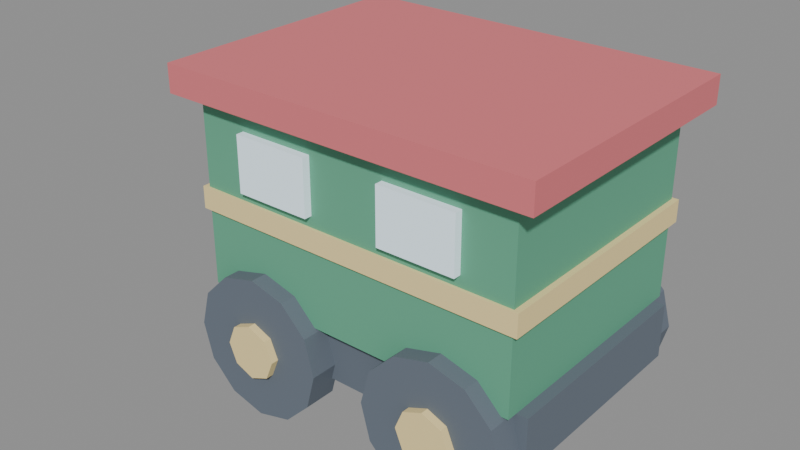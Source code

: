 # Source: toy_train_carriage.blend  (saved by Blender 5.2.45; exported with 4.5.12 LTS)
import bpy
from mathutils import Matrix  # noqa: F401  (used for matrix-valued properties, if any)

bpy.ops.wm.read_factory_settings(use_empty=True)
scene = bpy.context.scene
scene.name = 'Scene'

# ---- collections
col_toy_train_carriage = bpy.data.collections.new('toy_train_carriage'); scene.collection.children.link(col_toy_train_carriage)

# ---- materials (node trees are filled in below, after node groups)
mat_ink = bpy.data.materials.new('ink')
mat_ink.diffuse_color = (0.13, 0.16, 0.2, 1.0)
mat_gold = bpy.data.materials.new('gold')
mat_gold.diffuse_color = (0.91, 0.73, 0.34, 1.0)
mat_pine = bpy.data.materials.new('pine')
mat_pine.diffuse_color = (0.12, 0.4, 0.25, 1.0)
mat_berry = bpy.data.materials.new('berry')
mat_berry.diffuse_color = (0.73, 0.18, 0.2, 1.0)
mat_glass = bpy.data.materials.new('glass')
mat_glass.diffuse_color = (0.7, 0.84, 0.92, 1.0)

# ---- material node trees
mat_ink.use_nodes = True; mat_ink.node_tree.nodes.clear()
_N = mat_ink.node_tree.nodes; _L = mat_ink.node_tree.links
n0 = _N.new('ShaderNodeBsdfPrincipled'); n0.name = 'Principled BSDF'; n0.location = (-200, 100)
n0.inputs[0].default_value = (0.13, 0.16, 0.2, 1.0)
n0.inputs[2].default_value = 0.9
n0.inputs[10].default_value = 0.005
n1 = _N.new('ShaderNodeOutputMaterial'); n1.name = 'Material Output'; n1.location = (200, 100)
_L.new(n0.outputs[0], n1.inputs[0])
n1.is_active_output = True
mat_gold.use_nodes = True; mat_gold.node_tree.nodes.clear()
_N = mat_gold.node_tree.nodes; _L = mat_gold.node_tree.links
n0 = _N.new('ShaderNodeBsdfPrincipled'); n0.name = 'Principled BSDF'; n0.location = (-200, 100)
n0.inputs[0].default_value = (0.91, 0.73, 0.34, 1.0)
n0.inputs[2].default_value = 0.9
n0.inputs[10].default_value = 0.005
n1 = _N.new('ShaderNodeOutputMaterial'); n1.name = 'Material Output'; n1.location = (200, 100)
_L.new(n0.outputs[0], n1.inputs[0])
n1.is_active_output = True
mat_pine.use_nodes = True; mat_pine.node_tree.nodes.clear()
_N = mat_pine.node_tree.nodes; _L = mat_pine.node_tree.links
n0 = _N.new('ShaderNodeBsdfPrincipled'); n0.name = 'Principled BSDF'; n0.location = (-200, 100)
n0.inputs[0].default_value = (0.12, 0.4, 0.25, 1.0)
n0.inputs[2].default_value = 0.9
n0.inputs[10].default_value = 0.005
n1 = _N.new('ShaderNodeOutputMaterial'); n1.name = 'Material Output'; n1.location = (200, 100)
_L.new(n0.outputs[0], n1.inputs[0])
n1.is_active_output = True
mat_berry.use_nodes = True; mat_berry.node_tree.nodes.clear()
_N = mat_berry.node_tree.nodes; _L = mat_berry.node_tree.links
n0 = _N.new('ShaderNodeBsdfPrincipled'); n0.name = 'Principled BSDF'; n0.location = (-200, 100)
n0.inputs[0].default_value = (0.73, 0.18, 0.2, 1.0)
n0.inputs[2].default_value = 0.9
n0.inputs[10].default_value = 0.005
n1 = _N.new('ShaderNodeOutputMaterial'); n1.name = 'Material Output'; n1.location = (200, 100)
_L.new(n0.outputs[0], n1.inputs[0])
n1.is_active_output = True
mat_glass.use_nodes = True; mat_glass.node_tree.nodes.clear()
_N = mat_glass.node_tree.nodes; _L = mat_glass.node_tree.links
n0 = _N.new('ShaderNodeBsdfPrincipled'); n0.name = 'Principled BSDF'; n0.location = (-200, 100)
n0.inputs[0].default_value = (0.7, 0.84, 0.92, 1.0)
n0.inputs[2].default_value = 0.9
n0.inputs[10].default_value = 0.005
n0.inputs[27].default_value = (0.245, 0.294, 0.322, 1.0)
n0.inputs[28].default_value = 1.0
n1 = _N.new('ShaderNodeOutputMaterial'); n1.name = 'Material Output'; n1.location = (200, 100)
_L.new(n0.outputs[0], n1.inputs[0])
n1.is_active_output = True

# ---- meshes
me_cube = bpy.data.meshes.new('Cube')
me_cube.from_pydata([(-0.05, -0.02, -0.0125), (-0.05, -0.02, 0.0125), (-0.05, 0.02, -0.0125), (-0.05, 0.02, 0.0125), (0.05, -0.02, -0.0125), (0.05, -0.02, 0.0125), (0.05, 0.02, -0.0125), (0.05, 0.02, 0.0125)], [], [(0, 1, 3, 2), (2, 3, 7, 6), (6, 7, 5, 4), (4, 5, 1, 0), (2, 6, 4, 0), (7, 3, 1, 5)])
_uv = me_cube.uv_layers.new(name='UVMap')
_uv.uv.foreach_set('vector', [0.375, 0.0, 0.625, 0.0, 0.625, 0.25, 0.375, 0.25, 0.375, 0.25, 0.625, 0.25, 0.625, 0.5, 0.375, 0.5, 0.375, 0.5, 0.625, 0.5, 0.625, 0.75, 0.375, 0.75, 0.375, 0.75, 0.625, 0.75, 0.625, 1.0, 0.375, 1.0, 0.125, 0.5, 0.375, 0.5, 0.375, 0.75, 0.125, 0.75, 0.625, 0.5, 0.875, 0.5, 0.875, 0.75, 0.625, 0.75])
me_cube.materials.append(mat_ink)
me_cube.update()
me_cube_001 = bpy.data.meshes.new('Cube.001')
me_cube_001.from_pydata([(-0.16, -0.1, -0.025), (-0.16, -0.1, 0.025), (-0.16, 0.1, -0.025), (-0.16, 0.1, 0.025), (0.16, -0.1, -0.025), (0.16, -0.1, 0.025), (0.16, 0.1, -0.025), (0.16, 0.1, 0.025)], [], [(0, 1, 3, 2), (2, 3, 7, 6), (6, 7, 5, 4), (4, 5, 1, 0), (2, 6, 4, 0), (7, 3, 1, 5)])
_uv = me_cube_001.uv_layers.new(name='UVMap')
_uv.uv.foreach_set('vector', [0.375, 0.0, 0.625, 0.0, 0.625, 0.25, 0.375, 0.25, 0.375, 0.25, 0.625, 0.25, 0.625, 0.5, 0.375, 0.5, 0.375, 0.5, 0.625, 0.5, 0.625, 0.75, 0.375, 0.75, 0.375, 0.75, 0.625, 0.75, 0.625, 1.0, 0.375, 1.0, 0.125, 0.5, 0.375, 0.5, 0.375, 0.75, 0.125, 0.75, 0.625, 0.5, 0.875, 0.5, 0.875, 0.75, 0.625, 0.75])
me_cube_001.materials.append(mat_ink)
me_cube_001.update()
me_cylinder = bpy.data.meshes.new('Cylinder')
me_cylinder.from_pydata([(0.0, 0.015, 0.065), (0.0, -0.015, 0.065), (0.0325, 0.015, 0.05629), (0.0325, -0.015, 0.05629), (0.05629, 0.015, 0.0325), (0.05629, -0.015, 0.0325), (0.065, 0.015, 6.557e-10), (0.065, -0.015, -6.557e-10), (0.05629, 0.015, -0.0325), (0.05629, -0.015, -0.0325), (0.0325, 0.015, -0.05629), (0.0325, -0.015, -0.05629), (0.0, 0.015, -0.065), (0.0, -0.015, -0.065), (-0.0325, 0.015, -0.05629), (-0.0325, -0.015, -0.05629), (-0.05629, 0.015, -0.0325), (-0.05629, -0.015, -0.0325), (-0.065, 0.015, 6.557e-10), (-0.065, -0.015, -6.557e-10), (-0.05629, 0.015, 0.0325), (-0.05629, -0.015, 0.0325), (-0.0325, 0.015, 0.05629), (-0.0325, -0.015, 0.05629)], [], [(0, 1, 3, 2), (2, 3, 5, 4), (4, 5, 7, 6), (6, 7, 9, 8), (8, 9, 11, 10), (10, 11, 13, 12), (12, 13, 15, 14), (14, 15, 17, 16), (16, 17, 19, 18), (18, 19, 21, 20), (3, 1, 23, 21, 19, 17, 15, 13, 11, 9, 7, 5), (20, 21, 23, 22), (22, 23, 1, 0), (0, 2, 4, 6, 8, 10, 12, 14, 16, 18, 20, 22)])
_uv = me_cylinder.uv_layers.new(name='UVMap')
_uv.uv.foreach_set('vector', [1.0, 0.5, 1.0, 1.0, 0.9167, 1.0, 0.9167, 0.5, 0.9167, 0.5, 0.9167, 1.0, 0.8333, 1.0, 0.8333, 0.5, 0.8333, 0.5, 0.8333, 1.0, 0.75, 1.0, 0.75, 0.5, 0.75, 0.5, 0.75, 1.0, 0.6667, 1.0, 0.6667, 0.5, 0.6667, 0.5, 0.6667, 1.0, 0.5833, 1.0, 0.5833, 0.5, 0.5833, 0.5, 0.5833, 1.0, 0.5, 1.0, 0.5, 0.5, 0.5, 0.5, 0.5, 1.0, 0.4167, 1.0, 0.4167, 0.5, 0.4167, 0.5, 0.4167, 1.0, 0.3333, 1.0, 0.3333, 0.5, 0.3333, 0.5, 0.3333, 1.0, 0.25, 1.0, 0.25, 0.5, 0.25, 0.5, 0.25, 1.0, 0.1667, 1.0, 0.1667, 0.5, 0.37, 0.4578, 0.25, 0.49, 0.13, 0.4578, 0.04215, 0.37, 0.01, 0.25, 0.04215, 0.13, 0.13, 0.04215, 0.25, 0.01, 0.37, 0.04215, 0.4578, 0.13, 0.49, 0.25, 0.4578, 0.37, 0.1667, 0.5, 0.1667, 1.0, 0.08333, 1.0, 0.08333, 0.5, 0.08333, 0.5, 0.08333, 1.0, 7.451e-08, 1.0, 7.451e-08, 0.5, 0.75, 0.49, 0.87, 0.4578, 0.9578, 0.37, 0.99, 0.25, 0.9578, 0.13, 0.87, 0.04215, 0.75, 0.01, 0.63, 0.04215, 0.5422, 0.13, 0.51, 0.25, 0.5422, 0.37, 0.63, 0.4578])
me_cylinder.materials.append(mat_ink)
me_cylinder.update()
me_cylinder_001 = bpy.data.meshes.new('Cylinder.001')
me_cylinder_001.from_pydata([(0.0, 0.005, 0.025), (0.0, -0.005, 0.025), (0.01768, 0.005, 0.01768), (0.01768, -0.005, 0.01768), (0.025, 0.005, 2.186e-10), (0.025, -0.005, -2.186e-10), (0.01768, 0.005, -0.01768), (0.01768, -0.005, -0.01768), (0.0, 0.005, -0.025), (0.0, -0.005, -0.025), (-0.01768, 0.005, -0.01768), (-0.01768, -0.005, -0.01768), (-0.025, 0.005, 2.186e-10), (-0.025, -0.005, -2.186e-10), (-0.01768, 0.005, 0.01768), (-0.01768, -0.005, 0.01768)], [], [(0, 1, 3, 2), (2, 3, 5, 4), (4, 5, 7, 6), (6, 7, 9, 8), (8, 9, 11, 10), (10, 11, 13, 12), (3, 1, 15, 13, 11, 9, 7, 5), (12, 13, 15, 14), (14, 15, 1, 0), (0, 2, 4, 6, 8, 10, 12, 14)])
_uv = me_cylinder_001.uv_layers.new(name='UVMap')
_uv.uv.foreach_set('vector', [1.0, 0.5, 1.0, 1.0, 0.875, 1.0, 0.875, 0.5, 0.875, 0.5, 0.875, 1.0, 0.75, 1.0, 0.75, 0.5, 0.75, 0.5, 0.75, 1.0, 0.625, 1.0, 0.625, 0.5, 0.625, 0.5, 0.625, 1.0, 0.5, 1.0, 0.5, 0.5, 0.5, 0.5, 0.5, 1.0, 0.375, 1.0, 0.375, 0.5, 0.375, 0.5, 0.375, 1.0, 0.25, 1.0, 0.25, 0.5, 0.4197, 0.4197, 0.25, 0.49, 0.08029, 0.4197, 0.01, 0.25, 0.08029, 0.08029, 0.25, 0.01, 0.4197, 0.08029, 0.49, 0.25, 0.25, 0.5, 0.25, 1.0, 0.125, 1.0, 0.125, 0.5, 0.125, 0.5, 0.125, 1.0, 0.0, 1.0, 0.0, 0.5, 0.75, 0.49, 0.9197, 0.4197, 0.99, 0.25, 0.9197, 0.08029, 0.75, 0.01, 0.5803, 0.08029, 0.51, 0.25, 0.5803, 0.4197])
me_cylinder_001.materials.append(mat_gold)
me_cylinder_001.update()
me_cylinder_002 = bpy.data.meshes.new('Cylinder.002')
me_cylinder_002.from_pydata([(0.0, 0.015, 0.065), (0.0, -0.015, 0.065), (0.0325, 0.015, 0.05629), (0.0325, -0.015, 0.05629), (0.05629, 0.015, 0.0325), (0.05629, -0.015, 0.0325), (0.065, 0.015, 6.557e-10), (0.065, -0.015, -6.557e-10), (0.05629, 0.015, -0.0325), (0.05629, -0.015, -0.0325), (0.0325, 0.015, -0.05629), (0.0325, -0.015, -0.05629), (0.0, 0.015, -0.065), (0.0, -0.015, -0.065), (-0.0325, 0.015, -0.05629), (-0.0325, -0.015, -0.05629), (-0.05629, 0.015, -0.0325), (-0.05629, -0.015, -0.0325), (-0.065, 0.015, 6.557e-10), (-0.065, -0.015, -6.557e-10), (-0.05629, 0.015, 0.0325), (-0.05629, -0.015, 0.0325), (-0.0325, 0.015, 0.05629), (-0.0325, -0.015, 0.05629)], [], [(0, 1, 3, 2), (2, 3, 5, 4), (4, 5, 7, 6), (6, 7, 9, 8), (8, 9, 11, 10), (10, 11, 13, 12), (12, 13, 15, 14), (14, 15, 17, 16), (16, 17, 19, 18), (18, 19, 21, 20), (3, 1, 23, 21, 19, 17, 15, 13, 11, 9, 7, 5), (20, 21, 23, 22), (22, 23, 1, 0), (0, 2, 4, 6, 8, 10, 12, 14, 16, 18, 20, 22)])
_uv = me_cylinder_002.uv_layers.new(name='UVMap')
_uv.uv.foreach_set('vector', [1.0, 0.5, 1.0, 1.0, 0.9167, 1.0, 0.9167, 0.5, 0.9167, 0.5, 0.9167, 1.0, 0.8333, 1.0, 0.8333, 0.5, 0.8333, 0.5, 0.8333, 1.0, 0.75, 1.0, 0.75, 0.5, 0.75, 0.5, 0.75, 1.0, 0.6667, 1.0, 0.6667, 0.5, 0.6667, 0.5, 0.6667, 1.0, 0.5833, 1.0, 0.5833, 0.5, 0.5833, 0.5, 0.5833, 1.0, 0.5, 1.0, 0.5, 0.5, 0.5, 0.5, 0.5, 1.0, 0.4167, 1.0, 0.4167, 0.5, 0.4167, 0.5, 0.4167, 1.0, 0.3333, 1.0, 0.3333, 0.5, 0.3333, 0.5, 0.3333, 1.0, 0.25, 1.0, 0.25, 0.5, 0.25, 0.5, 0.25, 1.0, 0.1667, 1.0, 0.1667, 0.5, 0.37, 0.4578, 0.25, 0.49, 0.13, 0.4578, 0.04215, 0.37, 0.01, 0.25, 0.04215, 0.13, 0.13, 0.04215, 0.25, 0.01, 0.37, 0.04215, 0.4578, 0.13, 0.49, 0.25, 0.4578, 0.37, 0.1667, 0.5, 0.1667, 1.0, 0.08333, 1.0, 0.08333, 0.5, 0.08333, 0.5, 0.08333, 1.0, 7.451e-08, 1.0, 7.451e-08, 0.5, 0.75, 0.49, 0.87, 0.4578, 0.9578, 0.37, 0.99, 0.25, 0.9578, 0.13, 0.87, 0.04215, 0.75, 0.01, 0.63, 0.04215, 0.5422, 0.13, 0.51, 0.25, 0.5422, 0.37, 0.63, 0.4578])
me_cylinder_002.materials.append(mat_ink)
me_cylinder_002.update()
me_cylinder_003 = bpy.data.meshes.new('Cylinder.003')
me_cylinder_003.from_pydata([(0.0, 0.005, 0.025), (0.0, -0.005, 0.025), (0.01768, 0.005, 0.01768), (0.01768, -0.005, 0.01768), (0.025, 0.005, 2.186e-10), (0.025, -0.005, -2.186e-10), (0.01768, 0.005, -0.01768), (0.01768, -0.005, -0.01768), (0.0, 0.005, -0.025), (0.0, -0.005, -0.025), (-0.01768, 0.005, -0.01768), (-0.01768, -0.005, -0.01768), (-0.025, 0.005, 2.186e-10), (-0.025, -0.005, -2.186e-10), (-0.01768, 0.005, 0.01768), (-0.01768, -0.005, 0.01768)], [], [(0, 1, 3, 2), (2, 3, 5, 4), (4, 5, 7, 6), (6, 7, 9, 8), (8, 9, 11, 10), (10, 11, 13, 12), (3, 1, 15, 13, 11, 9, 7, 5), (12, 13, 15, 14), (14, 15, 1, 0), (0, 2, 4, 6, 8, 10, 12, 14)])
_uv = me_cylinder_003.uv_layers.new(name='UVMap')
_uv.uv.foreach_set('vector', [1.0, 0.5, 1.0, 1.0, 0.875, 1.0, 0.875, 0.5, 0.875, 0.5, 0.875, 1.0, 0.75, 1.0, 0.75, 0.5, 0.75, 0.5, 0.75, 1.0, 0.625, 1.0, 0.625, 0.5, 0.625, 0.5, 0.625, 1.0, 0.5, 1.0, 0.5, 0.5, 0.5, 0.5, 0.5, 1.0, 0.375, 1.0, 0.375, 0.5, 0.375, 0.5, 0.375, 1.0, 0.25, 1.0, 0.25, 0.5, 0.4197, 0.4197, 0.25, 0.49, 0.08029, 0.4197, 0.01, 0.25, 0.08029, 0.08029, 0.25, 0.01, 0.4197, 0.08029, 0.49, 0.25, 0.25, 0.5, 0.25, 1.0, 0.125, 1.0, 0.125, 0.5, 0.125, 0.5, 0.125, 1.0, 0.0, 1.0, 0.0, 0.5, 0.75, 0.49, 0.9197, 0.4197, 0.99, 0.25, 0.9197, 0.08029, 0.75, 0.01, 0.5803, 0.08029, 0.51, 0.25, 0.5803, 0.4197])
me_cylinder_003.materials.append(mat_gold)
me_cylinder_003.update()
me_cylinder_004 = bpy.data.meshes.new('Cylinder.004')
me_cylinder_004.from_pydata([(0.0, 0.015, 0.065), (0.0, -0.015, 0.065), (0.0325, 0.015, 0.05629), (0.0325, -0.015, 0.05629), (0.05629, 0.015, 0.0325), (0.05629, -0.015, 0.0325), (0.065, 0.015, 6.557e-10), (0.065, -0.015, -6.557e-10), (0.05629, 0.015, -0.0325), (0.05629, -0.015, -0.0325), (0.0325, 0.015, -0.05629), (0.0325, -0.015, -0.05629), (0.0, 0.015, -0.065), (0.0, -0.015, -0.065), (-0.0325, 0.015, -0.05629), (-0.0325, -0.015, -0.05629), (-0.05629, 0.015, -0.0325), (-0.05629, -0.015, -0.0325), (-0.065, 0.015, 6.557e-10), (-0.065, -0.015, -6.557e-10), (-0.05629, 0.015, 0.0325), (-0.05629, -0.015, 0.0325), (-0.0325, 0.015, 0.05629), (-0.0325, -0.015, 0.05629)], [], [(0, 1, 3, 2), (2, 3, 5, 4), (4, 5, 7, 6), (6, 7, 9, 8), (8, 9, 11, 10), (10, 11, 13, 12), (12, 13, 15, 14), (14, 15, 17, 16), (16, 17, 19, 18), (18, 19, 21, 20), (3, 1, 23, 21, 19, 17, 15, 13, 11, 9, 7, 5), (20, 21, 23, 22), (22, 23, 1, 0), (0, 2, 4, 6, 8, 10, 12, 14, 16, 18, 20, 22)])
_uv = me_cylinder_004.uv_layers.new(name='UVMap')
_uv.uv.foreach_set('vector', [1.0, 0.5, 1.0, 1.0, 0.9167, 1.0, 0.9167, 0.5, 0.9167, 0.5, 0.9167, 1.0, 0.8333, 1.0, 0.8333, 0.5, 0.8333, 0.5, 0.8333, 1.0, 0.75, 1.0, 0.75, 0.5, 0.75, 0.5, 0.75, 1.0, 0.6667, 1.0, 0.6667, 0.5, 0.6667, 0.5, 0.6667, 1.0, 0.5833, 1.0, 0.5833, 0.5, 0.5833, 0.5, 0.5833, 1.0, 0.5, 1.0, 0.5, 0.5, 0.5, 0.5, 0.5, 1.0, 0.4167, 1.0, 0.4167, 0.5, 0.4167, 0.5, 0.4167, 1.0, 0.3333, 1.0, 0.3333, 0.5, 0.3333, 0.5, 0.3333, 1.0, 0.25, 1.0, 0.25, 0.5, 0.25, 0.5, 0.25, 1.0, 0.1667, 1.0, 0.1667, 0.5, 0.37, 0.4578, 0.25, 0.49, 0.13, 0.4578, 0.04215, 0.37, 0.01, 0.25, 0.04215, 0.13, 0.13, 0.04215, 0.25, 0.01, 0.37, 0.04215, 0.4578, 0.13, 0.49, 0.25, 0.4578, 0.37, 0.1667, 0.5, 0.1667, 1.0, 0.08333, 1.0, 0.08333, 0.5, 0.08333, 0.5, 0.08333, 1.0, 7.451e-08, 1.0, 7.451e-08, 0.5, 0.75, 0.49, 0.87, 0.4578, 0.9578, 0.37, 0.99, 0.25, 0.9578, 0.13, 0.87, 0.04215, 0.75, 0.01, 0.63, 0.04215, 0.5422, 0.13, 0.51, 0.25, 0.5422, 0.37, 0.63, 0.4578])
me_cylinder_004.materials.append(mat_ink)
me_cylinder_004.update()
me_cylinder_005 = bpy.data.meshes.new('Cylinder.005')
me_cylinder_005.from_pydata([(0.0, 0.005, 0.025), (0.0, -0.005, 0.025), (0.01768, 0.005, 0.01768), (0.01768, -0.005, 0.01768), (0.025, 0.005, 2.186e-10), (0.025, -0.005, -2.186e-10), (0.01768, 0.005, -0.01768), (0.01768, -0.005, -0.01768), (0.0, 0.005, -0.025), (0.0, -0.005, -0.025), (-0.01768, 0.005, -0.01768), (-0.01768, -0.005, -0.01768), (-0.025, 0.005, 2.186e-10), (-0.025, -0.005, -2.186e-10), (-0.01768, 0.005, 0.01768), (-0.01768, -0.005, 0.01768)], [], [(0, 1, 3, 2), (2, 3, 5, 4), (4, 5, 7, 6), (6, 7, 9, 8), (8, 9, 11, 10), (10, 11, 13, 12), (3, 1, 15, 13, 11, 9, 7, 5), (12, 13, 15, 14), (14, 15, 1, 0), (0, 2, 4, 6, 8, 10, 12, 14)])
_uv = me_cylinder_005.uv_layers.new(name='UVMap')
_uv.uv.foreach_set('vector', [1.0, 0.5, 1.0, 1.0, 0.875, 1.0, 0.875, 0.5, 0.875, 0.5, 0.875, 1.0, 0.75, 1.0, 0.75, 0.5, 0.75, 0.5, 0.75, 1.0, 0.625, 1.0, 0.625, 0.5, 0.625, 0.5, 0.625, 1.0, 0.5, 1.0, 0.5, 0.5, 0.5, 0.5, 0.5, 1.0, 0.375, 1.0, 0.375, 0.5, 0.375, 0.5, 0.375, 1.0, 0.25, 1.0, 0.25, 0.5, 0.4197, 0.4197, 0.25, 0.49, 0.08029, 0.4197, 0.01, 0.25, 0.08029, 0.08029, 0.25, 0.01, 0.4197, 0.08029, 0.49, 0.25, 0.25, 0.5, 0.25, 1.0, 0.125, 1.0, 0.125, 0.5, 0.125, 0.5, 0.125, 1.0, 0.0, 1.0, 0.0, 0.5, 0.75, 0.49, 0.9197, 0.4197, 0.99, 0.25, 0.9197, 0.08029, 0.75, 0.01, 0.5803, 0.08029, 0.51, 0.25, 0.5803, 0.4197])
me_cylinder_005.materials.append(mat_gold)
me_cylinder_005.update()
me_cylinder_006 = bpy.data.meshes.new('Cylinder.006')
me_cylinder_006.from_pydata([(0.0, 0.015, 0.065), (0.0, -0.015, 0.065), (0.0325, 0.015, 0.05629), (0.0325, -0.015, 0.05629), (0.05629, 0.015, 0.0325), (0.05629, -0.015, 0.0325), (0.065, 0.015, 6.557e-10), (0.065, -0.015, -6.557e-10), (0.05629, 0.015, -0.0325), (0.05629, -0.015, -0.0325), (0.0325, 0.015, -0.05629), (0.0325, -0.015, -0.05629), (0.0, 0.015, -0.065), (0.0, -0.015, -0.065), (-0.0325, 0.015, -0.05629), (-0.0325, -0.015, -0.05629), (-0.05629, 0.015, -0.0325), (-0.05629, -0.015, -0.0325), (-0.065, 0.015, 6.557e-10), (-0.065, -0.015, -6.557e-10), (-0.05629, 0.015, 0.0325), (-0.05629, -0.015, 0.0325), (-0.0325, 0.015, 0.05629), (-0.0325, -0.015, 0.05629)], [], [(0, 1, 3, 2), (2, 3, 5, 4), (4, 5, 7, 6), (6, 7, 9, 8), (8, 9, 11, 10), (10, 11, 13, 12), (12, 13, 15, 14), (14, 15, 17, 16), (16, 17, 19, 18), (18, 19, 21, 20), (3, 1, 23, 21, 19, 17, 15, 13, 11, 9, 7, 5), (20, 21, 23, 22), (22, 23, 1, 0), (0, 2, 4, 6, 8, 10, 12, 14, 16, 18, 20, 22)])
_uv = me_cylinder_006.uv_layers.new(name='UVMap')
_uv.uv.foreach_set('vector', [1.0, 0.5, 1.0, 1.0, 0.9167, 1.0, 0.9167, 0.5, 0.9167, 0.5, 0.9167, 1.0, 0.8333, 1.0, 0.8333, 0.5, 0.8333, 0.5, 0.8333, 1.0, 0.75, 1.0, 0.75, 0.5, 0.75, 0.5, 0.75, 1.0, 0.6667, 1.0, 0.6667, 0.5, 0.6667, 0.5, 0.6667, 1.0, 0.5833, 1.0, 0.5833, 0.5, 0.5833, 0.5, 0.5833, 1.0, 0.5, 1.0, 0.5, 0.5, 0.5, 0.5, 0.5, 1.0, 0.4167, 1.0, 0.4167, 0.5, 0.4167, 0.5, 0.4167, 1.0, 0.3333, 1.0, 0.3333, 0.5, 0.3333, 0.5, 0.3333, 1.0, 0.25, 1.0, 0.25, 0.5, 0.25, 0.5, 0.25, 1.0, 0.1667, 1.0, 0.1667, 0.5, 0.37, 0.4578, 0.25, 0.49, 0.13, 0.4578, 0.04215, 0.37, 0.01, 0.25, 0.04215, 0.13, 0.13, 0.04215, 0.25, 0.01, 0.37, 0.04215, 0.4578, 0.13, 0.49, 0.25, 0.4578, 0.37, 0.1667, 0.5, 0.1667, 1.0, 0.08333, 1.0, 0.08333, 0.5, 0.08333, 0.5, 0.08333, 1.0, 7.451e-08, 1.0, 7.451e-08, 0.5, 0.75, 0.49, 0.87, 0.4578, 0.9578, 0.37, 0.99, 0.25, 0.9578, 0.13, 0.87, 0.04215, 0.75, 0.01, 0.63, 0.04215, 0.5422, 0.13, 0.51, 0.25, 0.5422, 0.37, 0.63, 0.4578])
me_cylinder_006.materials.append(mat_ink)
me_cylinder_006.update()
me_cylinder_007 = bpy.data.meshes.new('Cylinder.007')
me_cylinder_007.from_pydata([(0.0, 0.005, 0.025), (0.0, -0.005, 0.025), (0.01768, 0.005, 0.01768), (0.01768, -0.005, 0.01768), (0.025, 0.005, 2.186e-10), (0.025, -0.005, -2.186e-10), (0.01768, 0.005, -0.01768), (0.01768, -0.005, -0.01768), (0.0, 0.005, -0.025), (0.0, -0.005, -0.025), (-0.01768, 0.005, -0.01768), (-0.01768, -0.005, -0.01768), (-0.025, 0.005, 2.186e-10), (-0.025, -0.005, -2.186e-10), (-0.01768, 0.005, 0.01768), (-0.01768, -0.005, 0.01768)], [], [(0, 1, 3, 2), (2, 3, 5, 4), (4, 5, 7, 6), (6, 7, 9, 8), (8, 9, 11, 10), (10, 11, 13, 12), (3, 1, 15, 13, 11, 9, 7, 5), (12, 13, 15, 14), (14, 15, 1, 0), (0, 2, 4, 6, 8, 10, 12, 14)])
_uv = me_cylinder_007.uv_layers.new(name='UVMap')
_uv.uv.foreach_set('vector', [1.0, 0.5, 1.0, 1.0, 0.875, 1.0, 0.875, 0.5, 0.875, 0.5, 0.875, 1.0, 0.75, 1.0, 0.75, 0.5, 0.75, 0.5, 0.75, 1.0, 0.625, 1.0, 0.625, 0.5, 0.625, 0.5, 0.625, 1.0, 0.5, 1.0, 0.5, 0.5, 0.5, 0.5, 0.5, 1.0, 0.375, 1.0, 0.375, 0.5, 0.375, 0.5, 0.375, 1.0, 0.25, 1.0, 0.25, 0.5, 0.4197, 0.4197, 0.25, 0.49, 0.08029, 0.4197, 0.01, 0.25, 0.08029, 0.08029, 0.25, 0.01, 0.4197, 0.08029, 0.49, 0.25, 0.25, 0.5, 0.25, 1.0, 0.125, 1.0, 0.125, 0.5, 0.125, 0.5, 0.125, 1.0, 0.0, 1.0, 0.0, 0.5, 0.75, 0.49, 0.9197, 0.4197, 0.99, 0.25, 0.9197, 0.08029, 0.75, 0.01, 0.5803, 0.08029, 0.51, 0.25, 0.5803, 0.4197])
me_cylinder_007.materials.append(mat_gold)
me_cylinder_007.update()
me_cube_002 = bpy.data.meshes.new('Cube.002')
me_cube_002.from_pydata([(-0.15, -0.11, -0.085), (-0.15, -0.11, 0.085), (-0.15, 0.11, -0.085), (-0.15, 0.11, 0.085), (0.15, -0.11, -0.085), (0.15, -0.11, 0.085), (0.15, 0.11, -0.085), (0.15, 0.11, 0.085)], [], [(0, 1, 3, 2), (2, 3, 7, 6), (6, 7, 5, 4), (4, 5, 1, 0), (2, 6, 4, 0), (7, 3, 1, 5)])
_uv = me_cube_002.uv_layers.new(name='UVMap')
_uv.uv.foreach_set('vector', [0.375, 0.0, 0.625, 0.0, 0.625, 0.25, 0.375, 0.25, 0.375, 0.25, 0.625, 0.25, 0.625, 0.5, 0.375, 0.5, 0.375, 0.5, 0.625, 0.5, 0.625, 0.75, 0.375, 0.75, 0.375, 0.75, 0.625, 0.75, 0.625, 1.0, 0.375, 1.0, 0.125, 0.5, 0.375, 0.5, 0.375, 0.75, 0.125, 0.75, 0.625, 0.5, 0.875, 0.5, 0.875, 0.75, 0.625, 0.75])
me_cube_002.materials.append(mat_pine)
me_cube_002.update()
me_cube_003 = bpy.data.meshes.new('Cube.003')
me_cube_003.from_pydata([(-0.155, -0.1125, -0.01), (-0.155, -0.1125, 0.01), (-0.155, 0.1125, -0.01), (-0.155, 0.1125, 0.01), (0.155, -0.1125, -0.01), (0.155, -0.1125, 0.01), (0.155, 0.1125, -0.01), (0.155, 0.1125, 0.01)], [], [(0, 1, 3, 2), (2, 3, 7, 6), (6, 7, 5, 4), (4, 5, 1, 0), (2, 6, 4, 0), (7, 3, 1, 5)])
_uv = me_cube_003.uv_layers.new(name='UVMap')
_uv.uv.foreach_set('vector', [0.375, 0.0, 0.625, 0.0, 0.625, 0.25, 0.375, 0.25, 0.375, 0.25, 0.625, 0.25, 0.625, 0.5, 0.375, 0.5, 0.375, 0.5, 0.625, 0.5, 0.625, 0.75, 0.375, 0.75, 0.375, 0.75, 0.625, 0.75, 0.625, 1.0, 0.375, 1.0, 0.125, 0.5, 0.375, 0.5, 0.375, 0.75, 0.125, 0.75, 0.625, 0.5, 0.875, 0.5, 0.875, 0.75, 0.625, 0.75])
me_cube_003.materials.append(mat_gold)
me_cube_003.update()
me_cube_004 = bpy.data.meshes.new('Cube.004')
me_cube_004.from_pydata([(-0.17, -0.125, -0.0125), (-0.17, -0.125, 0.0125), (-0.17, 0.125, -0.0125), (-0.17, 0.125, 0.0125), (0.17, -0.125, -0.0125), (0.17, -0.125, 0.0125), (0.17, 0.125, -0.0125), (0.17, 0.125, 0.0125)], [], [(0, 1, 3, 2), (2, 3, 7, 6), (6, 7, 5, 4), (4, 5, 1, 0), (2, 6, 4, 0), (7, 3, 1, 5)])
_uv = me_cube_004.uv_layers.new(name='UVMap')
_uv.uv.foreach_set('vector', [0.375, 0.0, 0.625, 0.0, 0.625, 0.25, 0.375, 0.25, 0.375, 0.25, 0.625, 0.25, 0.625, 0.5, 0.375, 0.5, 0.375, 0.5, 0.625, 0.5, 0.625, 0.75, 0.375, 0.75, 0.375, 0.75, 0.625, 0.75, 0.625, 1.0, 0.375, 1.0, 0.125, 0.5, 0.375, 0.5, 0.375, 0.75, 0.125, 0.75, 0.625, 0.5, 0.875, 0.5, 0.875, 0.75, 0.625, 0.75])
me_cube_004.materials.append(mat_berry)
me_cube_004.update()
me_cube_005 = bpy.data.meshes.new('Cube.005')
me_cube_005.from_pydata([(-0.035, -0.005, -0.025), (-0.035, -0.005, 0.025), (-0.035, 0.005, -0.025), (-0.035, 0.005, 0.025), (0.035, -0.005, -0.025), (0.035, -0.005, 0.025), (0.035, 0.005, -0.025), (0.035, 0.005, 0.025)], [], [(0, 1, 3, 2), (2, 3, 7, 6), (6, 7, 5, 4), (4, 5, 1, 0), (2, 6, 4, 0), (7, 3, 1, 5)])
_uv = me_cube_005.uv_layers.new(name='UVMap')
_uv.uv.foreach_set('vector', [0.375, 0.0, 0.625, 0.0, 0.625, 0.25, 0.375, 0.25, 0.375, 0.25, 0.625, 0.25, 0.625, 0.5, 0.375, 0.5, 0.375, 0.5, 0.625, 0.5, 0.625, 0.75, 0.375, 0.75, 0.375, 0.75, 0.625, 0.75, 0.625, 1.0, 0.375, 1.0, 0.125, 0.5, 0.375, 0.5, 0.375, 0.75, 0.125, 0.75, 0.625, 0.5, 0.875, 0.5, 0.875, 0.75, 0.625, 0.75])
me_cube_005.materials.append(mat_glass)
me_cube_005.update()
me_cube_006 = bpy.data.meshes.new('Cube.006')
me_cube_006.from_pydata([(-0.035, -0.005, -0.025), (-0.035, -0.005, 0.025), (-0.035, 0.005, -0.025), (-0.035, 0.005, 0.025), (0.035, -0.005, -0.025), (0.035, -0.005, 0.025), (0.035, 0.005, -0.025), (0.035, 0.005, 0.025)], [], [(0, 1, 3, 2), (2, 3, 7, 6), (6, 7, 5, 4), (4, 5, 1, 0), (2, 6, 4, 0), (7, 3, 1, 5)])
_uv = me_cube_006.uv_layers.new(name='UVMap')
_uv.uv.foreach_set('vector', [0.375, 0.0, 0.625, 0.0, 0.625, 0.25, 0.375, 0.25, 0.375, 0.25, 0.625, 0.25, 0.625, 0.5, 0.375, 0.5, 0.375, 0.5, 0.625, 0.5, 0.625, 0.75, 0.375, 0.75, 0.375, 0.75, 0.625, 0.75, 0.625, 1.0, 0.375, 1.0, 0.125, 0.5, 0.375, 0.5, 0.375, 0.75, 0.125, 0.75, 0.625, 0.5, 0.875, 0.5, 0.875, 0.75, 0.625, 0.75])
me_cube_006.materials.append(mat_glass)
me_cube_006.update()

# ---- objects
ob_coupling = bpy.data.objects.new('Coupling', me_cube)
ob_carriage_chassis = bpy.data.objects.new('Carriage chassis', me_cube_001)
ob_carriage_wheel_0_38__1 = bpy.data.objects.new('Carriage wheel.0.38.-1', me_cylinder)
ob_carriage_hub_0_38__1 = bpy.data.objects.new('Carriage hub.0.38.-1', me_cylinder_001)
ob_carriage_wheel_0_38_1 = bpy.data.objects.new('Carriage wheel.0.38.1', me_cylinder_002)
ob_carriage_hub_0_38_1 = bpy.data.objects.new('Carriage hub.0.38.1', me_cylinder_003)
ob_carriage_wheel_0_56__1 = bpy.data.objects.new('Carriage wheel.0.56.-1', me_cylinder_004)
ob_carriage_hub_0_56__1 = bpy.data.objects.new('Carriage hub.0.56.-1', me_cylinder_005)
ob_carriage_wheel_0_56_1 = bpy.data.objects.new('Carriage wheel.0.56.1', me_cylinder_006)
ob_carriage_hub_0_56_1 = bpy.data.objects.new('Carriage hub.0.56.1', me_cylinder_007)
ob_carriage = bpy.data.objects.new('Carriage', me_cube_002)
ob_carriage_trim = bpy.data.objects.new('Carriage trim', me_cube_003)
ob_carriage_roof = bpy.data.objects.new('Carriage roof', me_cube_004)
ob_carriage_window_0_4 = bpy.data.objects.new('Carriage window.0.4', me_cube_005)
ob_carriage_window_0_54 = bpy.data.objects.new('Carriage window.0.54', me_cube_006)

# ---- transforms, parenting, visibility, modifiers, constraints
ob_coupling.location = (0.27, 0.0, 0.0825)
ob_carriage_chassis.location = (0.47, 0.0, 0.075)
ob_carriage_wheel_0_38__1.location = (0.38, -0.11, 0.065)
ob_carriage_hub_0_38__1.location = (0.38, -0.127, 0.065)
ob_carriage_wheel_0_38_1.location = (0.38, 0.11, 0.065)
ob_carriage_hub_0_38_1.location = (0.38, 0.127, 0.065)
ob_carriage_wheel_0_56__1.location = (0.56, -0.11, 0.065)
ob_carriage_hub_0_56__1.location = (0.56, -0.127, 0.065)
ob_carriage_wheel_0_56_1.location = (0.56, 0.11, 0.065)
ob_carriage_hub_0_56_1.location = (0.56, 0.127, 0.065)
ob_carriage.location = (0.47, 0.0, 0.185)
ob_carriage_trim.location = (0.47, 0.0, 0.18)
ob_carriage_roof.location = (0.47, 0.0, 0.2825)
ob_carriage_window_0_4.location = (0.4, -0.112, 0.225)
ob_carriage_window_0_54.location = (0.54, -0.112, 0.225)

# ---- collection membership
col_toy_train_carriage.objects.link(ob_coupling)
col_toy_train_carriage.objects.link(ob_carriage_chassis)
col_toy_train_carriage.objects.link(ob_carriage_wheel_0_38__1)
col_toy_train_carriage.objects.link(ob_carriage_hub_0_38__1)
col_toy_train_carriage.objects.link(ob_carriage_wheel_0_38_1)
col_toy_train_carriage.objects.link(ob_carriage_hub_0_38_1)
col_toy_train_carriage.objects.link(ob_carriage_wheel_0_56__1)
col_toy_train_carriage.objects.link(ob_carriage_hub_0_56__1)
col_toy_train_carriage.objects.link(ob_carriage_wheel_0_56_1)
col_toy_train_carriage.objects.link(ob_carriage_hub_0_56_1)
col_toy_train_carriage.objects.link(ob_carriage)
col_toy_train_carriage.objects.link(ob_carriage_trim)
col_toy_train_carriage.objects.link(ob_carriage_roof)
col_toy_train_carriage.objects.link(ob_carriage_window_0_4)
col_toy_train_carriage.objects.link(ob_carriage_window_0_54)

# ---- scene / render settings (as saved in the file)
scene.frame_start = 1; scene.frame_end = 250; scene.frame_set(1)
scene.render.engine = 'BLENDER_EEVEE_NEXT'
scene.render.bake_bias = 0.0
scene.render.bake_samples = 0
scene.render.compositor_device = 'GPU'
scene.eevee.use_volume_custom_range = False
scene.eevee.fast_gi_thickness_near = 0.1
scene.eevee.fast_gi_thickness_far = 0.0
scene.eevee.ray_tracing_options.screen_trace_thickness = 0.1
bpy.context.view_layer.update()

# ---- added for rendering (the .blend has no active camera and no usable light): camera, sun + grey world if the file has none
cam_auto = bpy.data.cameras.new('AutoCamera')
cam_auto.lens = 50.0
cam_auto.sensor_width = 36.0
cam_auto.clip_end = 1000.0
ob_auto_camera = bpy.data.objects.new('AutoCamera', cam_auto)
scene.collection.objects.link(ob_auto_camera)
ob_auto_camera.location = (0.964008, -0.64081, 0.574707)
ob_auto_camera.rotation_euler = (1.09748, -7.21219e-08, 0.694738)
scene.camera = ob_auto_camera
light_auto_sun = bpy.data.lights.new('AutoSun', 'SUN')
light_auto_sun.energy = 3.0
light_auto_sun.angle = 0.0523599
ob_auto_sun = bpy.data.objects.new('AutoSun', light_auto_sun)
scene.collection.objects.link(ob_auto_sun)
ob_auto_sun.rotation_euler = (0.872665, 0.174533, 0.523599)
if scene.world is None:
    world_auto = bpy.data.worlds.new('AutoWorld')
    world_auto.color = (0.3, 0.3, 0.3)
    scene.world = world_auto
bpy.context.view_layer.update()
